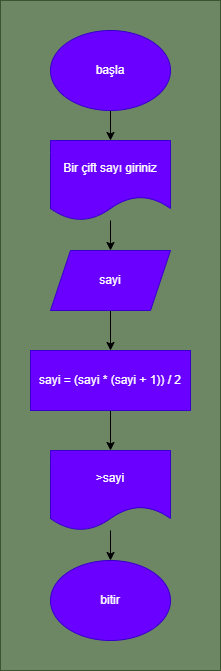

The diagram above was exported from draw.io. Its source (the exported page's mxGraphModel, read from the mxfile embedded in the PNG):
<mxGraphModel dx="764" dy="563" grid="1" gridSize="10" guides="1" tooltips="1" connect="1" arrows="1" fold="1" page="1" pageScale="1" pageWidth="850" pageHeight="1100" math="0" shadow="0">
  <root>
    <mxCell id="0" />
    <mxCell id="1" parent="0" />
    <mxCell id="13" value="" style="rounded=0;whiteSpace=wrap;html=1;fillColor=#6d8764;fontColor=#ffffff;strokeColor=#3A5431;" parent="1" vertex="1">
      <mxGeometry x="315" y="215" width="220" height="670" as="geometry" />
    </mxCell>
    <mxCell id="4" value="" style="edgeStyle=none;html=1;" parent="1" source="2" target="3" edge="1">
      <mxGeometry relative="1" as="geometry" />
    </mxCell>
    <mxCell id="2" value="başla" style="ellipse;whiteSpace=wrap;html=1;fillColor=#6a00ff;fontColor=#ffffff;strokeColor=#3700CC;" parent="1" vertex="1">
      <mxGeometry x="365" y="245" width="120" height="80" as="geometry" />
    </mxCell>
    <mxCell id="6" value="" style="edgeStyle=none;html=1;" parent="1" source="3" target="5" edge="1">
      <mxGeometry relative="1" as="geometry" />
    </mxCell>
    <mxCell id="3" value="Bir çift sayı giriniz" style="shape=document;whiteSpace=wrap;html=1;boundedLbl=1;fillColor=#6a00ff;fontColor=#ffffff;strokeColor=#3700CC;" parent="1" vertex="1">
      <mxGeometry x="365" y="355" width="120" height="80" as="geometry" />
    </mxCell>
    <mxCell id="8" value="" style="edgeStyle=none;html=1;" parent="1" source="5" target="7" edge="1">
      <mxGeometry relative="1" as="geometry" />
    </mxCell>
    <mxCell id="5" value="sayi" style="shape=parallelogram;perimeter=parallelogramPerimeter;whiteSpace=wrap;html=1;fixedSize=1;fillColor=#6a00ff;fontColor=#ffffff;strokeColor=#3700CC;" parent="1" vertex="1">
      <mxGeometry x="365" y="465" width="120" height="60" as="geometry" />
    </mxCell>
    <mxCell id="10" value="" style="edgeStyle=none;html=1;" parent="1" source="7" target="9" edge="1">
      <mxGeometry relative="1" as="geometry" />
    </mxCell>
    <mxCell id="7" value="sayi = (sayi * (sayi + 1)) / 2" style="rounded=0;whiteSpace=wrap;html=1;fillColor=#6a00ff;fontColor=#ffffff;strokeColor=#3700CC;" parent="1" vertex="1">
      <mxGeometry x="345" y="565" width="160" height="60" as="geometry" />
    </mxCell>
    <mxCell id="12" value="" style="edgeStyle=none;html=1;" parent="1" source="9" target="11" edge="1">
      <mxGeometry relative="1" as="geometry" />
    </mxCell>
    <mxCell id="9" value="&amp;gt;sayi" style="shape=document;whiteSpace=wrap;html=1;boundedLbl=1;fillColor=#6a00ff;fontColor=#ffffff;strokeColor=#3700CC;" parent="1" vertex="1">
      <mxGeometry x="365" y="665" width="120" height="80" as="geometry" />
    </mxCell>
    <mxCell id="11" value="bitir" style="ellipse;whiteSpace=wrap;html=1;fillColor=#6a00ff;fontColor=#ffffff;strokeColor=#3700CC;" parent="1" vertex="1">
      <mxGeometry x="365" y="775" width="120" height="80" as="geometry" />
    </mxCell>
  </root>
</mxGraphModel>